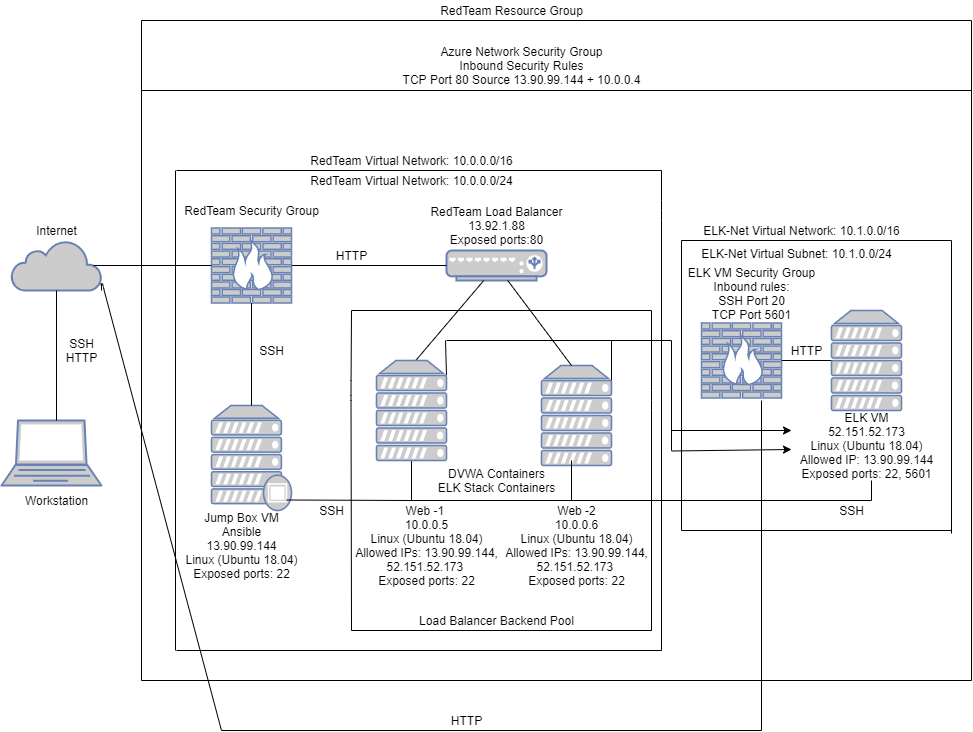

The diagram above was exported from draw.io. Its source (the exported page's mxGraphModel, read from the mxfile embedded in the PNG):
<mxGraphModel dx="1038" dy="1648" grid="1" gridSize="10" guides="1" tooltips="1" connect="1" arrows="1" fold="1" page="1" pageScale="1" pageWidth="850" pageHeight="1100" math="0" shadow="0">
  <root>
    <mxCell id="0" />
    <mxCell id="1" parent="0" />
    <mxCell id="VCeawqpH3h8OS9RNPMkH-1" value="" style="fontColor=#0066CC;verticalAlign=top;verticalLabelPosition=bottom;labelPosition=center;align=center;html=1;outlineConnect=0;fillColor=#CCCCCC;strokeColor=#6881B3;gradientColor=none;gradientDirection=north;strokeWidth=2;shape=mxgraph.networks.laptop;" vertex="1" parent="1">
      <mxGeometry x="50" y="310" width="100" height="65" as="geometry" />
    </mxCell>
    <mxCell id="VCeawqpH3h8OS9RNPMkH-4" value="Workstation" style="text;html=1;resizable=0;autosize=1;align=center;verticalAlign=middle;points=[];fillColor=none;strokeColor=none;rounded=0;" vertex="1" parent="1">
      <mxGeometry x="65" y="380" width="80" height="20" as="geometry" />
    </mxCell>
    <mxCell id="VCeawqpH3h8OS9RNPMkH-5" value="" style="html=1;outlineConnect=0;fillColor=#CCCCCC;strokeColor=#6881B3;gradientColor=none;gradientDirection=north;strokeWidth=2;shape=mxgraph.networks.cloud;fontColor=#ffffff;" vertex="1" parent="1">
      <mxGeometry x="60" y="130" width="90" height="50" as="geometry" />
    </mxCell>
    <mxCell id="VCeawqpH3h8OS9RNPMkH-7" value="" style="endArrow=none;html=1;entryX=0.5;entryY=1;entryDx=0;entryDy=0;entryPerimeter=0;" edge="1" parent="1" target="VCeawqpH3h8OS9RNPMkH-5">
      <mxGeometry width="50" height="50" relative="1" as="geometry">
        <mxPoint x="105" y="310" as="sourcePoint" />
        <mxPoint x="104.5" y="200" as="targetPoint" />
      </mxGeometry>
    </mxCell>
    <mxCell id="VCeawqpH3h8OS9RNPMkH-8" value="Internet" style="text;html=1;resizable=0;autosize=1;align=center;verticalAlign=middle;points=[];fillColor=none;strokeColor=none;rounded=0;" vertex="1" parent="1">
      <mxGeometry x="75" y="110" width="60" height="20" as="geometry" />
    </mxCell>
    <mxCell id="VCeawqpH3h8OS9RNPMkH-9" value="" style="fontColor=#0066CC;verticalAlign=top;verticalLabelPosition=bottom;labelPosition=center;align=center;html=1;outlineConnect=0;fillColor=#CCCCCC;strokeColor=#6881B3;gradientColor=none;gradientDirection=north;strokeWidth=2;shape=mxgraph.networks.firewall;" vertex="1" parent="1">
      <mxGeometry x="260" y="117.5" width="80" height="75" as="geometry" />
    </mxCell>
    <mxCell id="VCeawqpH3h8OS9RNPMkH-10" value="RedTeam Security Group" style="text;html=1;resizable=0;autosize=1;align=center;verticalAlign=middle;points=[];fillColor=none;strokeColor=none;rounded=0;" vertex="1" parent="1">
      <mxGeometry x="225" y="90" width="150" height="20" as="geometry" />
    </mxCell>
    <mxCell id="VCeawqpH3h8OS9RNPMkH-11" value="" style="endArrow=none;html=1;entryX=0;entryY=0.5;entryDx=0;entryDy=0;entryPerimeter=0;exitX=0.91;exitY=0.5;exitDx=0;exitDy=0;exitPerimeter=0;" edge="1" parent="1" source="VCeawqpH3h8OS9RNPMkH-5" target="VCeawqpH3h8OS9RNPMkH-9">
      <mxGeometry width="50" height="50" relative="1" as="geometry">
        <mxPoint x="170" y="154.5" as="sourcePoint" />
        <mxPoint x="240" y="154.5" as="targetPoint" />
      </mxGeometry>
    </mxCell>
    <mxCell id="VCeawqpH3h8OS9RNPMkH-14" value="SSH&lt;br&gt;HTTP" style="text;html=1;resizable=0;autosize=1;align=center;verticalAlign=middle;points=[];fillColor=none;strokeColor=none;rounded=0;" vertex="1" parent="1">
      <mxGeometry x="105" y="225" width="50" height="30" as="geometry" />
    </mxCell>
    <mxCell id="VCeawqpH3h8OS9RNPMkH-15" value="" style="fontColor=#0066CC;verticalAlign=top;verticalLabelPosition=bottom;labelPosition=center;align=center;html=1;outlineConnect=0;fillColor=#CCCCCC;strokeColor=#6881B3;gradientColor=none;gradientDirection=north;strokeWidth=2;shape=mxgraph.networks.proxy_server;" vertex="1" parent="1">
      <mxGeometry x="260" y="295" width="80" height="105" as="geometry" />
    </mxCell>
    <mxCell id="VCeawqpH3h8OS9RNPMkH-16" value="Jump Box VM&lt;br&gt;Ansible&lt;br&gt;13.90.99.144&lt;br&gt;Linux (Ubuntu 18.04)&lt;br&gt;Exposed ports: 22" style="text;html=1;resizable=0;autosize=1;align=center;verticalAlign=middle;points=[];fillColor=none;strokeColor=none;rounded=0;" vertex="1" parent="1">
      <mxGeometry x="225" y="400" width="130" height="70" as="geometry" />
    </mxCell>
    <mxCell id="VCeawqpH3h8OS9RNPMkH-17" value="" style="endArrow=none;html=1;entryX=0.5;entryY=1;entryDx=0;entryDy=0;entryPerimeter=0;" edge="1" parent="1" target="VCeawqpH3h8OS9RNPMkH-9">
      <mxGeometry width="50" height="50" relative="1" as="geometry">
        <mxPoint x="300" y="250" as="sourcePoint" />
        <mxPoint x="299.5" y="205" as="targetPoint" />
      </mxGeometry>
    </mxCell>
    <mxCell id="VCeawqpH3h8OS9RNPMkH-19" value="" style="endArrow=none;html=1;entryX=0.5;entryY=1;entryDx=0;entryDy=0;entryPerimeter=0;" edge="1" parent="1" source="VCeawqpH3h8OS9RNPMkH-15">
      <mxGeometry width="50" height="50" relative="1" as="geometry">
        <mxPoint x="300" y="295" as="sourcePoint" />
        <mxPoint x="300" y="245" as="targetPoint" />
      </mxGeometry>
    </mxCell>
    <mxCell id="VCeawqpH3h8OS9RNPMkH-20" value="SSH" style="text;html=1;resizable=0;autosize=1;align=center;verticalAlign=middle;points=[];fillColor=none;strokeColor=none;rounded=0;" vertex="1" parent="1">
      <mxGeometry x="300" y="230" width="40" height="20" as="geometry" />
    </mxCell>
    <mxCell id="VCeawqpH3h8OS9RNPMkH-22" value="" style="fontColor=#0066CC;verticalAlign=top;verticalLabelPosition=bottom;labelPosition=center;align=center;html=1;outlineConnect=0;fillColor=#CCCCCC;strokeColor=#6881B3;gradientColor=none;gradientDirection=north;strokeWidth=2;shape=mxgraph.networks.server;" vertex="1" parent="1">
      <mxGeometry x="590" y="255" width="70" height="100" as="geometry" />
    </mxCell>
    <mxCell id="VCeawqpH3h8OS9RNPMkH-23" value="" style="endArrow=none;html=1;" edge="1" parent="1">
      <mxGeometry width="50" height="50" relative="1" as="geometry">
        <mxPoint x="335" y="389.5" as="sourcePoint" />
        <mxPoint x="460" y="390" as="targetPoint" />
      </mxGeometry>
    </mxCell>
    <mxCell id="VCeawqpH3h8OS9RNPMkH-25" value="" style="endArrow=none;html=1;" edge="1" parent="1">
      <mxGeometry width="50" height="50" relative="1" as="geometry">
        <mxPoint x="460" y="390" as="sourcePoint" />
        <mxPoint x="460" y="350" as="targetPoint" />
      </mxGeometry>
    </mxCell>
    <mxCell id="VCeawqpH3h8OS9RNPMkH-26" value="SSH" style="text;html=1;resizable=0;autosize=1;align=center;verticalAlign=middle;points=[];fillColor=none;strokeColor=none;rounded=0;" vertex="1" parent="1">
      <mxGeometry x="360" y="390" width="40" height="20" as="geometry" />
    </mxCell>
    <mxCell id="VCeawqpH3h8OS9RNPMkH-27" value="DVWA Containers&lt;br&gt;ELK Stack Containers" style="text;html=1;resizable=0;autosize=1;align=center;verticalAlign=middle;points=[];fillColor=none;strokeColor=none;rounded=0;" vertex="1" parent="1">
      <mxGeometry x="480" y="355" width="130" height="30" as="geometry" />
    </mxCell>
    <mxCell id="VCeawqpH3h8OS9RNPMkH-28" value="" style="endArrow=none;html=1;" edge="1" parent="1">
      <mxGeometry width="50" height="50" relative="1" as="geometry">
        <mxPoint x="460" y="390" as="sourcePoint" />
        <mxPoint x="620" y="390" as="targetPoint" />
      </mxGeometry>
    </mxCell>
    <mxCell id="VCeawqpH3h8OS9RNPMkH-29" value="" style="endArrow=none;html=1;" edge="1" parent="1">
      <mxGeometry width="50" height="50" relative="1" as="geometry">
        <mxPoint x="620" y="390" as="sourcePoint" />
        <mxPoint x="620" y="350" as="targetPoint" />
      </mxGeometry>
    </mxCell>
    <mxCell id="VCeawqpH3h8OS9RNPMkH-30" value="" style="fontColor=#0066CC;verticalAlign=top;verticalLabelPosition=bottom;labelPosition=center;align=center;html=1;outlineConnect=0;fillColor=#CCCCCC;strokeColor=#6881B3;gradientColor=none;gradientDirection=north;strokeWidth=2;shape=mxgraph.networks.load_balancer;" vertex="1" parent="1">
      <mxGeometry x="495" y="140" width="100" height="30" as="geometry" />
    </mxCell>
    <mxCell id="VCeawqpH3h8OS9RNPMkH-31" value="RedTeam Load Balancer&lt;br&gt;13.92.1.88&lt;br&gt;Exposed ports:80" style="text;html=1;resizable=0;autosize=1;align=center;verticalAlign=middle;points=[];fillColor=none;strokeColor=none;rounded=0;" vertex="1" parent="1">
      <mxGeometry x="470" y="90" width="150" height="50" as="geometry" />
    </mxCell>
    <mxCell id="VCeawqpH3h8OS9RNPMkH-33" value="" style="endArrow=none;html=1;" edge="1" parent="1" target="VCeawqpH3h8OS9RNPMkH-30">
      <mxGeometry width="50" height="50" relative="1" as="geometry">
        <mxPoint x="460" y="255" as="sourcePoint" />
        <mxPoint x="540" y="180" as="targetPoint" />
      </mxGeometry>
    </mxCell>
    <mxCell id="VCeawqpH3h8OS9RNPMkH-34" value="" style="endArrow=none;html=1;" edge="1" parent="1" target="VCeawqpH3h8OS9RNPMkH-30">
      <mxGeometry width="50" height="50" relative="1" as="geometry">
        <mxPoint x="620" y="255" as="sourcePoint" />
        <mxPoint x="670" y="205" as="targetPoint" />
      </mxGeometry>
    </mxCell>
    <mxCell id="VCeawqpH3h8OS9RNPMkH-36" value="" style="endArrow=none;html=1;exitX=1;exitY=0.5;exitDx=0;exitDy=0;exitPerimeter=0;entryX=0;entryY=0.5;entryDx=0;entryDy=0;entryPerimeter=0;" edge="1" parent="1" source="VCeawqpH3h8OS9RNPMkH-9" target="VCeawqpH3h8OS9RNPMkH-30">
      <mxGeometry width="50" height="50" relative="1" as="geometry">
        <mxPoint x="370" y="154.5" as="sourcePoint" />
        <mxPoint x="490" y="155" as="targetPoint" />
      </mxGeometry>
    </mxCell>
    <mxCell id="VCeawqpH3h8OS9RNPMkH-37" value="HTTP" style="text;html=1;resizable=0;autosize=1;align=center;verticalAlign=middle;points=[];fillColor=none;strokeColor=none;rounded=0;" vertex="1" parent="1">
      <mxGeometry x="375" y="135" width="50" height="20" as="geometry" />
    </mxCell>
    <mxCell id="VCeawqpH3h8OS9RNPMkH-38" value="Web -1&amp;nbsp;&lt;br&gt;10.0.0.5&lt;br&gt;Linux (Ubuntu 18.04)&lt;br&gt;&lt;div&gt;&lt;span&gt;Allowed IPs: 13.90.99.144,&lt;/span&gt;&lt;/div&gt;&lt;div&gt;&lt;span&gt;52.151.52.173&amp;nbsp;&lt;/span&gt;&lt;/div&gt;&lt;div&gt;&lt;span&gt;Exposed ports: 22&lt;/span&gt;&lt;/div&gt;" style="text;html=1;resizable=0;autosize=1;align=center;verticalAlign=middle;points=[];fillColor=none;strokeColor=none;rounded=0;" vertex="1" parent="1">
      <mxGeometry x="395" y="390" width="160" height="90" as="geometry" />
    </mxCell>
    <mxCell id="VCeawqpH3h8OS9RNPMkH-40" value="Web -2&lt;br&gt;10.0.0.6&lt;br&gt;Linux (Ubuntu 18.04)&lt;br&gt;&lt;div&gt;Allowed IPs: 13.90.99.144,&lt;/div&gt;&lt;div&gt;52.151.52.173&amp;nbsp;&lt;/div&gt;&lt;div&gt;Exposed ports: 22&lt;/div&gt;" style="text;html=1;resizable=0;autosize=1;align=center;verticalAlign=middle;points=[];fillColor=none;strokeColor=none;rounded=0;" vertex="1" parent="1">
      <mxGeometry x="545" y="390" width="160" height="90" as="geometry" />
    </mxCell>
    <mxCell id="VCeawqpH3h8OS9RNPMkH-44" value="" style="fontColor=#0066CC;verticalAlign=top;verticalLabelPosition=bottom;labelPosition=center;align=center;html=1;outlineConnect=0;fillColor=#CCCCCC;strokeColor=#6881B3;gradientColor=none;gradientDirection=north;strokeWidth=2;shape=mxgraph.networks.firewall;" vertex="1" parent="1">
      <mxGeometry x="750" y="212.5" width="80" height="75" as="geometry" />
    </mxCell>
    <mxCell id="VCeawqpH3h8OS9RNPMkH-45" value="" style="endArrow=none;html=1;" edge="1" parent="1">
      <mxGeometry width="50" height="50" relative="1" as="geometry">
        <mxPoint x="400" y="520" as="sourcePoint" />
        <mxPoint x="400" y="200" as="targetPoint" />
        <Array as="points">
          <mxPoint x="399.5" y="280" />
        </Array>
      </mxGeometry>
    </mxCell>
    <mxCell id="VCeawqpH3h8OS9RNPMkH-48" value="" style="endArrow=none;html=1;" edge="1" parent="1">
      <mxGeometry width="50" height="50" relative="1" as="geometry">
        <mxPoint x="700" y="520" as="sourcePoint" />
        <mxPoint x="700" y="200" as="targetPoint" />
        <Array as="points">
          <mxPoint x="700" y="290" />
        </Array>
      </mxGeometry>
    </mxCell>
    <mxCell id="VCeawqpH3h8OS9RNPMkH-49" value="" style="endArrow=none;html=1;" edge="1" parent="1">
      <mxGeometry width="50" height="50" relative="1" as="geometry">
        <mxPoint x="400" y="520" as="sourcePoint" />
        <mxPoint x="700" y="520" as="targetPoint" />
      </mxGeometry>
    </mxCell>
    <mxCell id="VCeawqpH3h8OS9RNPMkH-50" value="Load Balancer Backend Pool" style="text;html=1;resizable=0;autosize=1;align=center;verticalAlign=middle;points=[];fillColor=none;strokeColor=none;rounded=0;" vertex="1" parent="1">
      <mxGeometry x="460" y="500" width="170" height="20" as="geometry" />
    </mxCell>
    <mxCell id="VCeawqpH3h8OS9RNPMkH-56" value="" style="endArrow=none;html=1;" edge="1" parent="1">
      <mxGeometry width="50" height="50" relative="1" as="geometry">
        <mxPoint x="495" y="230" as="sourcePoint" />
        <mxPoint x="720" y="230" as="targetPoint" />
      </mxGeometry>
    </mxCell>
    <mxCell id="VCeawqpH3h8OS9RNPMkH-59" value="" style="endArrow=none;html=1;" edge="1" parent="1">
      <mxGeometry width="50" height="50" relative="1" as="geometry">
        <mxPoint x="660" y="270" as="sourcePoint" />
        <mxPoint x="660" y="230" as="targetPoint" />
      </mxGeometry>
    </mxCell>
    <mxCell id="VCeawqpH3h8OS9RNPMkH-60" value="" style="endArrow=none;html=1;" edge="1" parent="1">
      <mxGeometry width="50" height="50" relative="1" as="geometry">
        <mxPoint x="400" y="200" as="sourcePoint" />
        <mxPoint x="700" y="200" as="targetPoint" />
      </mxGeometry>
    </mxCell>
    <mxCell id="VCeawqpH3h8OS9RNPMkH-61" value="" style="endArrow=none;html=1;" edge="1" parent="1">
      <mxGeometry width="50" height="50" relative="1" as="geometry">
        <mxPoint x="720" y="340" as="sourcePoint" />
        <mxPoint x="720" y="230" as="targetPoint" />
      </mxGeometry>
    </mxCell>
    <mxCell id="VCeawqpH3h8OS9RNPMkH-62" value="" style="endArrow=none;html=1;exitX=1;exitY=0.15;exitDx=0;exitDy=0;exitPerimeter=0;" edge="1" parent="1" source="VCeawqpH3h8OS9RNPMkH-21">
      <mxGeometry width="50" height="50" relative="1" as="geometry">
        <mxPoint x="494" y="255" as="sourcePoint" />
        <mxPoint x="494" y="230" as="targetPoint" />
      </mxGeometry>
    </mxCell>
    <mxCell id="VCeawqpH3h8OS9RNPMkH-64" value="&lt;font style=&quot;font-size: 12px&quot;&gt;ELK VM Security Group&lt;br&gt;Inbound rules:&lt;br&gt;SSH Port 20&lt;br&gt;TCP Port 5601&lt;/font&gt;" style="text;html=1;resizable=0;autosize=1;align=center;verticalAlign=middle;points=[];fillColor=none;strokeColor=none;rounded=0;" vertex="1" parent="1">
      <mxGeometry x="730" y="152.5" width="140" height="60" as="geometry" />
    </mxCell>
    <mxCell id="VCeawqpH3h8OS9RNPMkH-65" value="" style="fontColor=#0066CC;verticalAlign=top;verticalLabelPosition=bottom;labelPosition=center;align=center;html=1;outlineConnect=0;fillColor=#CCCCCC;strokeColor=#6881B3;gradientColor=none;gradientDirection=north;strokeWidth=2;shape=mxgraph.networks.server;" vertex="1" parent="1">
      <mxGeometry x="880" y="200" width="70" height="100" as="geometry" />
    </mxCell>
    <mxCell id="VCeawqpH3h8OS9RNPMkH-68" value="ELK VM&lt;br&gt;52.151.52.173&lt;br&gt;Linux (Ubuntu 18.04)&lt;br&gt;Allowed IP: 13.90.99.144&lt;br&gt;Exposed ports: 22, 5601" style="text;html=1;resizable=0;autosize=1;align=center;verticalAlign=middle;points=[];fillColor=none;strokeColor=none;rounded=0;" vertex="1" parent="1">
      <mxGeometry x="840" y="300" width="150" height="70" as="geometry" />
    </mxCell>
    <mxCell id="VCeawqpH3h8OS9RNPMkH-69" value="" style="endArrow=none;html=1;" edge="1" parent="1">
      <mxGeometry width="50" height="50" relative="1" as="geometry">
        <mxPoint x="620" y="390" as="sourcePoint" />
        <mxPoint x="920" y="390" as="targetPoint" />
      </mxGeometry>
    </mxCell>
    <mxCell id="VCeawqpH3h8OS9RNPMkH-73" value="SSH" style="text;html=1;resizable=0;autosize=1;align=center;verticalAlign=middle;points=[];fillColor=none;strokeColor=none;rounded=0;" vertex="1" parent="1">
      <mxGeometry x="880" y="390" width="40" height="20" as="geometry" />
    </mxCell>
    <mxCell id="VCeawqpH3h8OS9RNPMkH-77" value="" style="endArrow=none;html=1;" edge="1" parent="1">
      <mxGeometry width="50" height="50" relative="1" as="geometry">
        <mxPoint x="920" y="390" as="sourcePoint" />
        <mxPoint x="920" y="370" as="targetPoint" />
      </mxGeometry>
    </mxCell>
    <mxCell id="VCeawqpH3h8OS9RNPMkH-21" value="" style="fontColor=#0066CC;verticalAlign=top;verticalLabelPosition=bottom;labelPosition=center;align=center;html=1;outlineConnect=0;fillColor=#CCCCCC;strokeColor=#6881B3;gradientColor=none;gradientDirection=north;strokeWidth=2;shape=mxgraph.networks.server;" vertex="1" parent="1">
      <mxGeometry x="425" y="250" width="70" height="100" as="geometry" />
    </mxCell>
    <mxCell id="VCeawqpH3h8OS9RNPMkH-80" value="" style="endArrow=classic;html=1;" edge="1" parent="1">
      <mxGeometry width="50" height="50" relative="1" as="geometry">
        <mxPoint x="720" y="340.5" as="sourcePoint" />
        <mxPoint x="840" y="339" as="targetPoint" />
      </mxGeometry>
    </mxCell>
    <mxCell id="VCeawqpH3h8OS9RNPMkH-81" value="" style="endArrow=classic;html=1;" edge="1" parent="1">
      <mxGeometry width="50" height="50" relative="1" as="geometry">
        <mxPoint x="720" y="320" as="sourcePoint" />
        <mxPoint x="840" y="320" as="targetPoint" />
      </mxGeometry>
    </mxCell>
    <mxCell id="VCeawqpH3h8OS9RNPMkH-82" value="" style="endArrow=none;html=1;entryX=0;entryY=0.5;entryDx=0;entryDy=0;entryPerimeter=0;exitX=1;exitY=0.5;exitDx=0;exitDy=0;exitPerimeter=0;" edge="1" parent="1" source="VCeawqpH3h8OS9RNPMkH-44" target="VCeawqpH3h8OS9RNPMkH-65">
      <mxGeometry width="50" height="50" relative="1" as="geometry">
        <mxPoint x="840" y="249" as="sourcePoint" />
        <mxPoint x="870" y="249" as="targetPoint" />
      </mxGeometry>
    </mxCell>
    <mxCell id="VCeawqpH3h8OS9RNPMkH-83" value="" style="endArrow=none;html=1;" edge="1" parent="1">
      <mxGeometry width="50" height="50" relative="1" as="geometry">
        <mxPoint x="730" y="420" as="sourcePoint" />
        <mxPoint x="730" y="130" as="targetPoint" />
      </mxGeometry>
    </mxCell>
    <mxCell id="VCeawqpH3h8OS9RNPMkH-84" value="" style="endArrow=none;html=1;" edge="1" parent="1">
      <mxGeometry width="50" height="50" relative="1" as="geometry">
        <mxPoint x="730" y="420" as="sourcePoint" />
        <mxPoint x="1000" y="420" as="targetPoint" />
      </mxGeometry>
    </mxCell>
    <mxCell id="VCeawqpH3h8OS9RNPMkH-85" value="" style="endArrow=none;html=1;" edge="1" parent="1">
      <mxGeometry width="50" height="50" relative="1" as="geometry">
        <mxPoint x="1000" y="423" as="sourcePoint" />
        <mxPoint x="1000" y="130" as="targetPoint" />
      </mxGeometry>
    </mxCell>
    <mxCell id="VCeawqpH3h8OS9RNPMkH-86" value="" style="endArrow=none;html=1;" edge="1" parent="1">
      <mxGeometry width="50" height="50" relative="1" as="geometry">
        <mxPoint x="730" y="130" as="sourcePoint" />
        <mxPoint x="1000" y="130" as="targetPoint" />
      </mxGeometry>
    </mxCell>
    <mxCell id="VCeawqpH3h8OS9RNPMkH-87" value="ELK-Net Virtual Network: 10.1.0.0/16" style="text;html=1;resizable=0;autosize=1;align=center;verticalAlign=middle;points=[];fillColor=none;strokeColor=none;rounded=0;" vertex="1" parent="1">
      <mxGeometry x="745" y="110" width="210" height="20" as="geometry" />
    </mxCell>
    <mxCell id="VCeawqpH3h8OS9RNPMkH-88" value="ELK-Net Virtual Subnet: 10.1.0.0/24" style="text;html=1;resizable=0;autosize=1;align=center;verticalAlign=middle;points=[];fillColor=none;strokeColor=none;rounded=0;" vertex="1" parent="1">
      <mxGeometry x="740" y="132.5" width="210" height="20" as="geometry" />
    </mxCell>
    <mxCell id="VCeawqpH3h8OS9RNPMkH-89" value="" style="endArrow=none;html=1;" edge="1" parent="1">
      <mxGeometry width="50" height="50" relative="1" as="geometry">
        <mxPoint x="224" y="540" as="sourcePoint" />
        <mxPoint x="224" y="60" as="targetPoint" />
      </mxGeometry>
    </mxCell>
    <mxCell id="VCeawqpH3h8OS9RNPMkH-90" value="" style="endArrow=none;html=1;" edge="1" parent="1">
      <mxGeometry width="50" height="50" relative="1" as="geometry">
        <mxPoint x="225" y="60" as="sourcePoint" />
        <mxPoint x="710" y="60" as="targetPoint" />
      </mxGeometry>
    </mxCell>
    <mxCell id="VCeawqpH3h8OS9RNPMkH-91" value="" style="endArrow=none;html=1;" edge="1" parent="1">
      <mxGeometry width="50" height="50" relative="1" as="geometry">
        <mxPoint x="710" y="540" as="sourcePoint" />
        <mxPoint x="710" y="60" as="targetPoint" />
        <Array as="points">
          <mxPoint x="710" y="100" />
        </Array>
      </mxGeometry>
    </mxCell>
    <mxCell id="VCeawqpH3h8OS9RNPMkH-92" value="" style="endArrow=none;html=1;" edge="1" parent="1">
      <mxGeometry width="50" height="50" relative="1" as="geometry">
        <mxPoint x="225" y="540" as="sourcePoint" />
        <mxPoint x="710" y="540" as="targetPoint" />
      </mxGeometry>
    </mxCell>
    <mxCell id="VCeawqpH3h8OS9RNPMkH-93" value="RedTeam Virtual Network: 10.0.0.0/16" style="text;html=1;resizable=0;autosize=1;align=center;verticalAlign=middle;points=[];fillColor=none;strokeColor=none;rounded=0;" vertex="1" parent="1">
      <mxGeometry x="350" y="40" width="220" height="20" as="geometry" />
    </mxCell>
    <mxCell id="VCeawqpH3h8OS9RNPMkH-94" value="RedTeam Virtual Network: 10.0.0.0/24" style="text;html=1;resizable=0;autosize=1;align=center;verticalAlign=middle;points=[];fillColor=none;strokeColor=none;rounded=0;" vertex="1" parent="1">
      <mxGeometry x="350" y="60" width="220" height="20" as="geometry" />
    </mxCell>
    <mxCell id="VCeawqpH3h8OS9RNPMkH-95" value="" style="endArrow=none;html=1;" edge="1" parent="1">
      <mxGeometry width="50" height="50" relative="1" as="geometry">
        <mxPoint x="190" y="570" as="sourcePoint" />
        <mxPoint x="190" y="-20" as="targetPoint" />
      </mxGeometry>
    </mxCell>
    <mxCell id="VCeawqpH3h8OS9RNPMkH-96" value="" style="endArrow=none;html=1;" edge="1" parent="1">
      <mxGeometry width="50" height="50" relative="1" as="geometry">
        <mxPoint x="190" y="570" as="sourcePoint" />
        <mxPoint x="1020" y="570" as="targetPoint" />
      </mxGeometry>
    </mxCell>
    <mxCell id="VCeawqpH3h8OS9RNPMkH-97" value="" style="endArrow=none;html=1;" edge="1" parent="1">
      <mxGeometry width="50" height="50" relative="1" as="geometry">
        <mxPoint x="1020" y="570" as="sourcePoint" />
        <mxPoint x="1020" y="-20" as="targetPoint" />
      </mxGeometry>
    </mxCell>
    <mxCell id="VCeawqpH3h8OS9RNPMkH-98" value="" style="endArrow=none;html=1;" edge="1" parent="1">
      <mxGeometry width="50" height="50" relative="1" as="geometry">
        <mxPoint x="190" y="-20" as="sourcePoint" />
        <mxPoint x="1020" y="-20" as="targetPoint" />
      </mxGeometry>
    </mxCell>
    <mxCell id="VCeawqpH3h8OS9RNPMkH-99" value="HTTP" style="text;html=1;resizable=0;autosize=1;align=center;verticalAlign=middle;points=[];fillColor=none;strokeColor=none;rounded=0;" vertex="1" parent="1">
      <mxGeometry x="830" y="230" width="50" height="20" as="geometry" />
    </mxCell>
    <mxCell id="VCeawqpH3h8OS9RNPMkH-100" value="Azure Network Security Group&lt;br&gt;Inbound Security Rules&lt;br&gt;TCP Port 80 Source 13.90.99.144 + 10.0.0.4" style="text;html=1;resizable=0;autosize=1;align=center;verticalAlign=middle;points=[];fillColor=none;strokeColor=none;rounded=0;" vertex="1" parent="1">
      <mxGeometry x="445" y="-70" width="250" height="50" as="geometry" />
    </mxCell>
    <mxCell id="VCeawqpH3h8OS9RNPMkH-101" value="" style="endArrow=none;html=1;entryX=1;entryY=1;entryDx=0;entryDy=0;entryPerimeter=0;" edge="1" parent="1" target="VCeawqpH3h8OS9RNPMkH-5">
      <mxGeometry width="50" height="50" relative="1" as="geometry">
        <mxPoint x="270" y="620" as="sourcePoint" />
        <mxPoint x="280" y="480" as="targetPoint" />
        <Array as="points">
          <mxPoint x="150" y="170" />
        </Array>
      </mxGeometry>
    </mxCell>
    <mxCell id="VCeawqpH3h8OS9RNPMkH-102" value="" style="endArrow=none;html=1;" edge="1" parent="1">
      <mxGeometry width="50" height="50" relative="1" as="geometry">
        <mxPoint x="270" y="620" as="sourcePoint" />
        <mxPoint x="810" y="620" as="targetPoint" />
      </mxGeometry>
    </mxCell>
    <mxCell id="VCeawqpH3h8OS9RNPMkH-103" value="" style="endArrow=none;html=1;" edge="1" parent="1">
      <mxGeometry width="50" height="50" relative="1" as="geometry">
        <mxPoint x="810" y="620" as="sourcePoint" />
        <mxPoint x="810" y="290" as="targetPoint" />
      </mxGeometry>
    </mxCell>
    <mxCell id="VCeawqpH3h8OS9RNPMkH-104" value="" style="endArrow=none;html=1;" edge="1" parent="1">
      <mxGeometry width="50" height="50" relative="1" as="geometry">
        <mxPoint x="190" y="-20" as="sourcePoint" />
        <mxPoint x="190" y="-90" as="targetPoint" />
      </mxGeometry>
    </mxCell>
    <mxCell id="VCeawqpH3h8OS9RNPMkH-105" value="" style="endArrow=none;html=1;" edge="1" parent="1">
      <mxGeometry width="50" height="50" relative="1" as="geometry">
        <mxPoint x="190" y="-90" as="sourcePoint" />
        <mxPoint x="1020" y="-90" as="targetPoint" />
      </mxGeometry>
    </mxCell>
    <mxCell id="VCeawqpH3h8OS9RNPMkH-106" value="" style="endArrow=none;html=1;" edge="1" parent="1">
      <mxGeometry width="50" height="50" relative="1" as="geometry">
        <mxPoint x="1020" y="-20" as="sourcePoint" />
        <mxPoint x="1020" y="-90" as="targetPoint" />
      </mxGeometry>
    </mxCell>
    <mxCell id="VCeawqpH3h8OS9RNPMkH-107" value="RedTeam Resource Group" style="text;html=1;resizable=0;autosize=1;align=center;verticalAlign=middle;points=[];fillColor=none;strokeColor=none;rounded=0;" vertex="1" parent="1">
      <mxGeometry x="480" y="-110" width="160" height="20" as="geometry" />
    </mxCell>
    <mxCell id="VCeawqpH3h8OS9RNPMkH-108" value="HTTP" style="text;html=1;resizable=0;autosize=1;align=center;verticalAlign=middle;points=[];fillColor=none;strokeColor=none;rounded=0;" vertex="1" parent="1">
      <mxGeometry x="490" y="600" width="50" height="20" as="geometry" />
    </mxCell>
  </root>
</mxGraphModel>